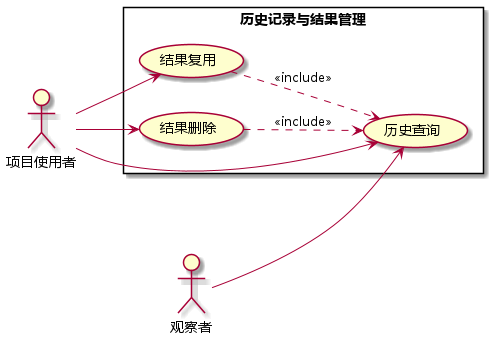

The diagram above was rendered by PlantUML. Its source (embedded in the PNG):
@startuml
left to right direction
skinparam defaultFontName Microsoft YaHei
actor "项目使用者" as User
actor "观察者" as Viewer
rectangle "历史记录与结果管理" {
 usecase "历史查询" as A
 usecase "结果复用" as B
 usecase "结果删除" as C
}
User --> A
User --> B
User --> C
Viewer --> A
B ..> A : <<include>>
C ..> A : <<include>>
@enduml